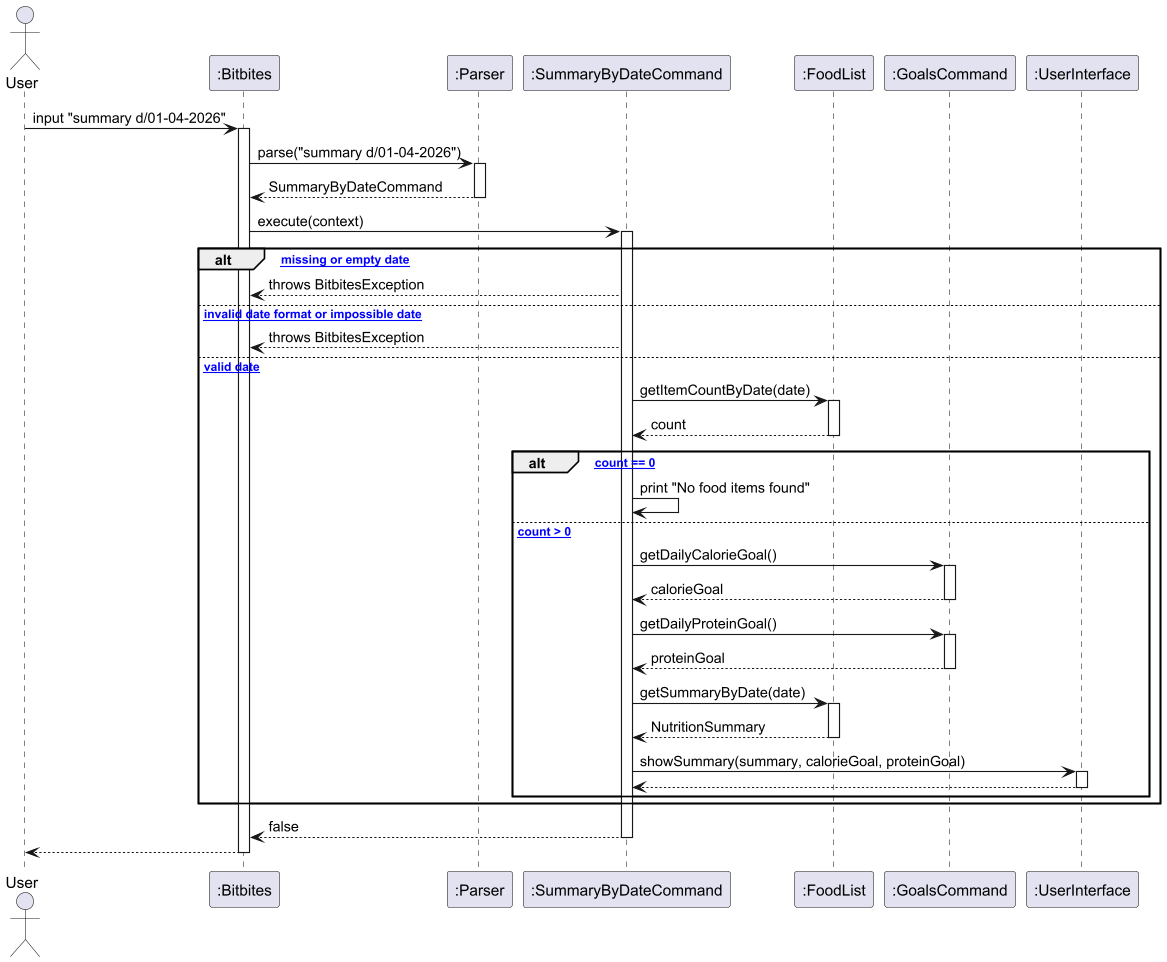

The diagram above was rendered by PlantUML. Its source (embedded in the PNG):
@startuml
actor User
participant ":Bitbites" as Bitbites
participant ":Parser" as Parser
participant ":SummaryByDateCommand" as SummaryByDateCommand
participant ":FoodList" as FoodList
participant ":GoalsCommand" as GoalsCommand
participant ":UserInterface" as UI

User -> Bitbites : input "summary d/01-04-2026"
activate Bitbites

Bitbites -> Parser : parse("summary d/01-04-2026")
activate Parser
Parser --> Bitbites : SummaryByDateCommand
deactivate Parser

Bitbites -> SummaryByDateCommand : execute(context)
activate SummaryByDateCommand

alt [* missing or empty date]
  SummaryByDateCommand --> Bitbites : throws BitbitesException
else [* invalid date format or impossible date]
  SummaryByDateCommand --> Bitbites : throws BitbitesException
else [* valid date]
  SummaryByDateCommand -> FoodList : getItemCountByDate(date)
  activate FoodList
  FoodList --> SummaryByDateCommand : count
  deactivate FoodList

  alt [* count == 0]
    SummaryByDateCommand -> SummaryByDateCommand : print "No food items found"
  else [* count > 0]
    SummaryByDateCommand -> GoalsCommand : getDailyCalorieGoal()
    activate GoalsCommand
    GoalsCommand --> SummaryByDateCommand : calorieGoal
    deactivate GoalsCommand

    SummaryByDateCommand -> GoalsCommand : getDailyProteinGoal()
    activate GoalsCommand
    GoalsCommand --> SummaryByDateCommand : proteinGoal
    deactivate GoalsCommand

    SummaryByDateCommand -> FoodList : getSummaryByDate(date)
    activate FoodList
    FoodList --> SummaryByDateCommand : NutritionSummary
    deactivate FoodList

    SummaryByDateCommand -> UI : showSummary(summary, calorieGoal, proteinGoal)
    activate UI
    UI --> SummaryByDateCommand
    deactivate UI
  end
end

SummaryByDateCommand --> Bitbites : false
deactivate SummaryByDateCommand

Bitbites --> User
deactivate Bitbites
@enduml